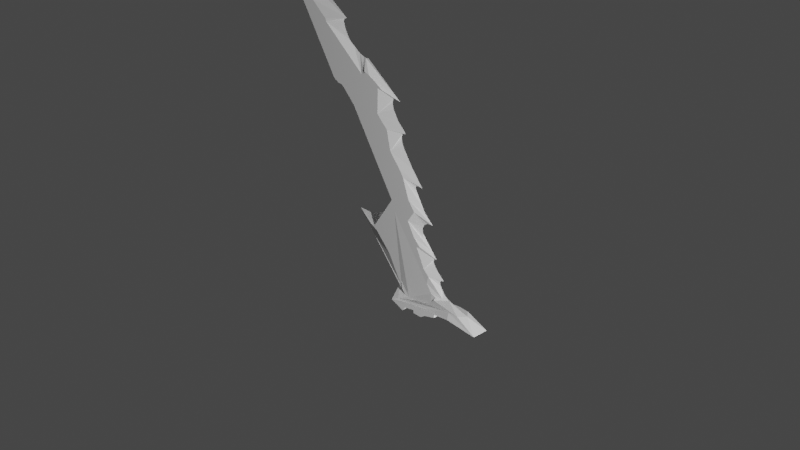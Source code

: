 # Source: Dagger_3D.blend  (saved by Blender 2.80.75; exported with 4.5.12 LTS)
import bpy
from mathutils import Matrix  # noqa: F401  (used for matrix-valued properties, if any)

bpy.ops.wm.read_factory_settings(use_empty=True)
scene = bpy.context.scene
scene.name = 'Scene'

# ---- collections
col_collection = bpy.data.collections.new('Collection'); scene.collection.children.link(col_collection)
col_dagger = bpy.data.collections.new('Dagger'); scene.collection.children.link(col_dagger)

# ---- world
world_world = bpy.data.worlds.new('World'); scene.world = world_world
world_world.use_nodes = True; world_world.node_tree.nodes.clear()
_N = world_world.node_tree.nodes; _L = world_world.node_tree.links
n0 = _N.new('ShaderNodeOutputWorld'); n0.name = 'World Output'; n0.location = (300, 300)
n1 = _N.new('ShaderNodeBackground'); n1.name = 'Background'; n1.location = (10, 300)
n1.inputs[0].default_value = (0.05088, 0.05088, 0.05088, 1.0)
_L.new(n1.outputs[0], n0.inputs[0])
n0.is_active_output = True
world_world.color = (0.05088, 0.05088, 0.05088)
world_world.use_sun_shadow = False
world_world.sun_shadow_jitter_overblur = 0.0

# ---- cameras
cam_camera = bpy.data.cameras.new('Camera')
cam_camera.clip_end = 100.0
cam_camera.ortho_scale = 7.314

# ---- lights
light_light = bpy.data.lights.new('Light', 'POINT')
light_light.transmission_factor = 0.0
light_light.energy = 1e+04
light_light.shadow_soft_size = 0.1
light_light.shadow_maximum_resolution = 0.006
light_light.use_absolute_resolution = True
light_light_001 = bpy.data.lights.new('Light.001', 'POINT')
light_light_001.transmission_factor = 0.0
light_light_001.energy = 1e+04
light_light_001.shadow_soft_size = 0.1
light_light_001.shadow_maximum_resolution = 0.006
light_light_001.use_absolute_resolution = True

# ---- meshes
me_plane = bpy.data.meshes.new('Plane')
me_plane.from_pydata([(-1.681, 1.149, 0.0), (-1.232, 0.6588, 0.0), (-0.9977, 0.3093, 0.0), (-0.7305, -0.1356, 0.0), (-0.6297, -0.1623, 0.0), (-0.5701, -0.2082, 0.0), (-0.2878, -0.523, 0.0), (-0.1311, -0.7465, 0.0), (-0.05546, -0.8622, 0.0), (0.09336, -1.178, 0.0), (0.09336, -1.209, 0.0), (0.07937, -1.257, 0.0), (0.04625, -1.301, 0.0), (-0.02957, -1.368, 0.0), (-0.1282, -1.417, 0.0), (-0.2195, -1.445, 0.0), (-0.3976, -1.446, 0.0), (0.8597, -1.992, 0.0), (0.829, -1.967, 0.0), (0.7868, -1.903, 0.0), (0.7841, -1.859, 0.0), (0.8046, -1.84, 0.0), (0.8383, -1.836, 0.0), (0.759, -1.768, 0.0), (0.7136, -1.716, 0.0), (0.69, -1.675, 0.0), (0.6986, -1.638, 0.0), (0.7313, -1.633, 0.0), (0.5647, -1.49, 0.0), (0.5315, -1.402, 0.0), (0.5502, -1.312, 0.0), (0.5894, -1.284, 0.0), (0.671, -1.279, 0.0), (0.5608, -1.182, 0.0), (0.4877, -1.09, 0.0), (0.43, -0.9695, 0.0), (0.4368, -0.9237, 0.0), (0.4781, -0.9181, 0.0), (0.5195, -0.9258, 0.0), (0.3827, -0.7615, 0.0), (0.2746, -0.6068, 0.0), (0.2287, -0.5094, 0.0), (0.2276, -0.4596, 0.0), (0.2389, -0.4349, 0.0), (0.2843, -0.4223, 0.0), (0.175, -0.3174, 0.0), (0.1103, -0.2125, 0.0), (0.09654, -0.1467, 0.0), (0.1071, -0.1096, 0.0), (0.1387, -0.1, 0.0), (0.2062, -0.1161, 0.0), (-0.2468, 0.2154, 0.0), (-0.3105, 0.2174, 0.0), (-0.3703, 0.238, 0.0), (-0.4517, 0.2836, 0.0), (-0.5249, 0.3449, 0.0), (-0.5787, 0.4373, 0.0), (-0.603, 0.5183, 0.0), (-0.5914, 0.5401, 0.0), (-0.5589, 0.5537, 0.0), (-0.6338, 0.6042, 0.0), (-0.7834, 0.7017, 0.0), (-1.108, 0.484, 0.0), (-0.8643, 0.09623, 0.0), (-0.5957, 0.4816, 0.0), (-0.5554, 0.3911, 0.0), (-0.2837, 0.2124, 0.002661), (0.1724, -0.1084, 0.0), (0.2481, -0.5581, 0.0), (0.4276, -0.9402, 0.0), (0.4546, -1.03, 0.0), (0.6141, -1.231, 0.0), (0.5301, -1.353, 0.0), (0.5389, -1.443, 0.0), (0.6379, -1.555, 0.0), (0.6932, -1.599, 0.0), (0.6879, -1.655, 0.0), (0.803, -1.937, 0.0), (0.9123, -2.024, 0.0), (0.02425, -1.02, 0.0), (-0.2064, -0.6294, 0.0), (-0.4268, -0.3571, 0.0), (-1.168, 0.579, 0.0), (-1.29, 0.8347, 0.05113), (-1.158, 0.7554, 0.05113), (-1.016, 0.6601, 0.05113), (-0.9134, 0.5736, 0.05113), (-0.8249, 0.5048, 0.05113), (-0.7934, 0.4329, 0.05113), (-0.7678, 0.3914, 0.05113), (-0.7207, 0.3289, 0.05113), (-0.6368, 0.2405, 0.05113), (-0.5418, 0.1655, 0.05113), (-0.4301, 0.09332, 0.05113), (-0.3515, 0.05805, 0.05113), (-0.2958, 0.05516, 0.05113), (-0.2671, 0.05565, 0.05113), (-0.2495, 0.06725, 0.05113), (-0.2541, 0.09348, 0.05113), (-0.188, 0.07031, 0.05113), (-0.1097, 0.03171, 0.05113), (-6.005e-05, -0.03771, 0.05113), (-0.05934, -0.0299, 0.05113), (-0.1052, -0.03254, 0.05113), (-0.1463, -0.04864, 0.05113), (-0.1699, -0.09054, 0.05113), (-0.1715, -0.1222, 0.05113), (-0.1603, -0.1553, 0.05113), (-0.1347, -0.2105, 0.05113), (-0.1061, -0.257, 0.05113), (-0.06829, -0.2974, 0.05113), (-0.01921, -0.348, 0.05113), (0.06615, -0.4242, 0.05113), (0.05419, -0.4418, 0.05113), (0.04979, -0.4676, 0.05113), (0.06124, -0.5247, 0.05113), (0.1149, -0.6381, 0.05113), (0.1723, -0.7123, 0.05113), (0.2468, -0.791, 0.05113), (0.2959, -0.8625, 0.05113), (0.2847, -0.8938, 0.05113), (0.3073, -0.9729, 0.05113), (0.3775, -1.081, 0.05113), (0.4569, -1.187, 0.05113), (0.4207, -1.175, 0.05113), (0.3941, -1.188, 0.05113), (0.3678, -1.232, 0.05113), (0.3682, -1.313, 0.05113), (0.3917, -1.375, 0.05113), (0.4591, -1.469, 0.05113), (0.5398, -1.543, 0.05113), (0.4976, -1.561, 0.05113), (0.4944, -1.635, 0.05113), (0.5355, -1.706, 0.05113), (0.6658, -1.828, 0.05113), (0.6349, -1.842, 0.05113), (0.626, -1.867, 0.05113), (0.6455, -1.913, 0.05113), (0.6688, -1.952, 0.05113), (0.7112, -2.006, 0.05113), (0.7189, -2.099, 0.06082), (1.345, -2.216, -0.09148), (0.4244, -2.208, -0.1104), (0.9929, -2.166, -0.108), (0.3027, -2.116, 0.06082), (0.2634, -2.073, 0.05113), (0.2719, -2.028, 0.05113), (0.2166, -1.935, 0.05113), (0.09582, -1.785, 0.05113), (-0.09143, -1.59, 0.05113), (-0.1869, -1.54, 0.05113), (-0.131, -1.545, 0.05113), (-0.01459, -1.557, 0.05113), (0.03311, -1.577, 0.05113), (0.1075, -1.503, 0.05113), (0.1737, -1.317, 0.05113), (0.1706, -1.263, 0.05113), (0.09353, -1.067, 0.05113), (-0.001871, -0.8808, 0.05113), (-0.1682, -0.615, 0.05113), (-0.4207, -0.297, 0.05113), (-0.5945, -0.1279, 0.05113), (-0.6529, -0.12, 0.05113), (-0.7116, -0.08851, 0.05113), (-0.8681, 0.1558, 0.05113), (-1.047, 0.4376, 0.05113), (-1.062, 0.4843, 0.05113), (-1.224, 0.7128, 0.05113), (-1.302, 0.8071, 0.05113), (-1.348, 0.8605, 0.05113), (-0.8181, 0.4757, 0.05113), (-0.8644, 0.5321, 0.05113), (0.3387, -1.029, 0.05113), (0.4846, -1.593, 0.05113), (0.6007, -1.769, 0.05113), (0.6261, -1.853, 0.05113), (0.323, -2.143, 0.06082), (0.005262, -1.685, 0.05113), (-0.09976, -1.549, 0.05113), (0.1455, -1.413, 0.05113), (0.1339, -1.164, 0.05113), (-1.138, 0.5986, 0.05113), (0.8424, -2.024, 0.0248), (-1.039, 0.4494, 0.05113), (-1.327, 0.7696, 0.0), (-1.514, 1.005, 0.02556), (-1.053, 0.3966, 0.0), (0.82, -2.179, -0.1167), (0.605, -2.153, 0.06082), (0.3412, -2.172, 0.06082), (0.699, -2.208, -0.123), (0.6538, -2.186, -0.09886), (-0.2837, 0.2124, -0.002661), (-1.29, 0.8347, -0.05113), (-1.158, 0.7554, -0.05113), (-1.016, 0.6601, -0.05113), (-0.9134, 0.5736, -0.05113), (-0.8249, 0.5048, -0.05113), (-0.7934, 0.4329, -0.05113), (-0.7678, 0.3914, -0.05113), (-0.7207, 0.3289, -0.05113), (-0.6368, 0.2405, -0.05113), (-0.5418, 0.1655, -0.05113), (-0.4301, 0.09332, -0.05113), (-0.3515, 0.05805, -0.05113), (-0.2958, 0.05516, -0.05113), (-0.2671, 0.05565, -0.05113), (-0.2495, 0.06725, -0.05113), (-0.2541, 0.09348, -0.05113), (-0.188, 0.07031, -0.05113), (-0.1097, 0.03171, -0.05113), (-6.005e-05, -0.03771, -0.05113), (-0.05934, -0.0299, -0.05113), (-0.1052, -0.03254, -0.05113), (-0.1463, -0.04864, -0.05113), (-0.1699, -0.09054, -0.05113), (-0.1715, -0.1222, -0.05113), (-0.1603, -0.1553, -0.05113), (-0.1347, -0.2105, -0.05113), (-0.1061, -0.257, -0.05113), (-0.06829, -0.2974, -0.05113), (-0.01921, -0.348, -0.05113), (0.06615, -0.4242, -0.05113), (0.05419, -0.4418, -0.05113), (0.04979, -0.4676, -0.05113), (0.06124, -0.5247, -0.05113), (0.1149, -0.6381, -0.05113), (0.1723, -0.7123, -0.05113), (0.2468, -0.791, -0.05113), (0.2959, -0.8625, -0.05113), (0.2847, -0.8938, -0.05113), (0.3073, -0.9729, -0.05113), (0.3775, -1.081, -0.05113), (0.4569, -1.187, -0.05113), (0.4207, -1.175, -0.05113), (0.3941, -1.188, -0.05113), (0.3678, -1.232, -0.05113), (0.3682, -1.313, -0.05113), (0.3917, -1.375, -0.05113), (0.4591, -1.469, -0.05113), (0.5398, -1.543, -0.05113), (0.4976, -1.561, -0.05113), (0.4944, -1.635, -0.05113), (0.5355, -1.706, -0.05113), (0.6658, -1.828, -0.05113), (0.6349, -1.842, -0.05113), (0.626, -1.867, -0.05113), (0.6455, -1.913, -0.05113), (0.6688, -1.952, -0.05113), (0.7112, -2.006, -0.05113), (0.7189, -2.099, -0.06082), (0.6823, -2.127, -0.06082), (0.5045, -2.169, -0.06082), (0.3995, -2.173, -0.06082), (0.6358, -2.246, -0.1267), (0.5397, -2.239, -0.1313), (0.4222, -2.257, -0.1373), (0.3849, -2.304, -0.1398), (0.2312, -2.234, -0.1463), (-0.09143, -1.59, -0.05113), (-0.1869, -1.54, -0.05113), (-0.131, -1.545, -0.05113), (-0.01459, -1.557, -0.05113), (0.03311, -1.577, -0.05113), (0.1075, -1.503, -0.05113), (0.1737, -1.317, -0.05113), (0.1706, -1.263, -0.05113), (0.09353, -1.067, -0.05113), (-0.001871, -0.8808, -0.05113), (-0.1682, -0.615, -0.05113), (-0.4207, -0.297, -0.05113), (-0.5945, -0.1279, -0.05113), (-0.6529, -0.12, -0.05113), (-0.7116, -0.08851, -0.05113), (-0.8681, 0.1558, -0.05113), (-1.047, 0.4376, -0.05113), (-1.062, 0.4843, -0.05113), (-1.224, 0.7128, -0.05113), (-1.302, 0.8071, -0.05113), (-1.348, 0.8605, -0.05113), (-0.8181, 0.4757, -0.05113), (-0.8644, 0.5321, -0.05113), (0.3387, -1.029, -0.05113), (0.4846, -1.593, -0.05113), (0.6007, -1.769, -0.05113), (0.6261, -1.853, -0.05113), (0.323, -2.143, -0.06082), (0.005262, -1.685, -0.05113), (-0.09976, -1.549, -0.05113), (0.1455, -1.413, -0.05113), (0.1339, -1.164, -0.05113), (-1.138, 0.5986, -0.05113), (0.8424, -2.024, -0.0248), (-1.039, 0.4494, -0.05113), (-1.514, 1.005, -0.02556), (0.7534, -2.06, -0.06082), (0.605, -2.153, -0.06082), (0.3412, -2.172, -0.06082), (0.7735, -2.027, -0.05113), (0.7735, -2.027, -0.05113), (0.7534, -2.06, -0.06082), (0.6823, -2.127, 0.06082), (0.5045, -2.169, 0.06082), (0.3995, -2.173, 0.06082), (0.1972, -2.125, 0.0), (0.7534, -2.06, 0.06082), (0.3995, -2.173, -0.06082), (0.5045, -2.169, -0.06082), (0.7735, -2.027, 0.05113), (0.2312, -2.234, 0.1463), (0.3849, -2.304, 0.1398), (0.4222, -2.257, 0.1373), (0.5397, -2.239, 0.1313), (0.6358, -2.246, 0.1267), (0.699, -2.208, 0.123), (0.82, -2.179, 0.1167), (0.9929, -2.166, 0.108), (0.4244, -2.208, 0.1104), (1.345, -2.216, 0.09148), (0.2944, -2.208, 0.1168), (0.7189, -2.099, -0.06082), (0.6538, -2.186, 0.09886), (0.8415, -2.113, 0.08689), (0.986, -2.096, 0.0813), (1.101, -2.097, 0.07566), (0.3027, -2.116, -0.06082), (0.2634, -2.073, -0.05113), (0.2719, -2.028, -0.05113), (0.2166, -1.935, -0.05113), (0.09582, -1.785, -0.05113), (0.6823, -2.127, -0.06082), (0.3412, -2.172, -0.06082), (0.605, -2.153, -0.06082), (0.8424, -2.024, -0.0248), (0.2944, -2.208, -0.1168), (1.166, -2.098, 0.0), (0.8415, -2.113, -0.08689), (0.986, -2.096, -0.0813), (1.101, -2.097, -0.07566), (0.82, -2.179, -0.1167), (0.699, -2.208, -0.123), (0.6358, -2.246, -0.1267), (0.5397, -2.239, -0.1313), (0.5397, -2.239, 0.1313), (0.6358, -2.246, 0.1267), (0.699, -2.208, 0.123), (0.82, -2.179, 0.1167), (0.82, -2.179, -0.1167), (0.699, -2.208, -0.123), (0.6358, -2.246, -0.1267), (0.5397, -2.239, -0.1313), (0.5397, -2.239, 0.1313), (0.6358, -2.246, 0.1267), (0.699, -2.208, 0.123), (0.82, -2.179, 0.1167), (0.82, -2.179, -0.1167), (0.699, -2.208, -0.123), (0.6358, -2.246, -0.1267), (0.5397, -2.239, -0.1313), (0.5397, -2.239, 0.1313), (0.6358, -2.246, 0.1267), (0.699, -2.208, 0.123), (0.82, -2.179, 0.1167), (0.82, -2.215, -0.1167), (0.699, -2.243, -0.123), (0.6358, -2.281, -0.1267), (0.5397, -2.274, -0.1313), (0.5397, -2.274, 0.1313), (0.6358, -2.281, 0.1267), (0.699, -2.243, 0.123), (0.82, -2.215, 0.1167)], [], [(83, 169, 168, 167, 181, 166, 183, 165, 164, 163, 162, 161, 160, 159, 158, 157, 180, 156, 155, 179, 154, 153, 152, 178, 151, 150, 149, 177, 148, 147, 146, 145, 144, 176, 189, 303, 302, 188, 301, 140, 305, 308, 139, 138, 137, 136, 175, 135, 134, 174, 133, 132, 173, 131, 130, 129, 128, 127, 126, 125, 124, 123, 122, 172, 121, 120, 119, 118, 117, 116, 115, 114, 113, 112, 111, 110, 109, 108, 107, 106, 105, 104, 103, 102, 101, 100, 99, 98, 97, 96, 95, 94, 93, 92, 91, 90, 89, 88, 170, 87, 171, 86, 85, 84), (87, 59, 60, 61, 0, 185, 169, 83, 84, 85, 86, 171), (3, 4, 161, 162, 163), (161, 4, 5, 81, 6, 80, 7, 8, 79, 9, 10, 11, 12, 13, 14, 15, 16, 150, 151, 178, 152, 153, 154, 179, 155, 156, 180, 157, 158, 159, 160), (186, 2, 63, 3, 163, 164, 165), (185, 0, 184, 1, 82, 62, 186, 165, 183, 166, 181, 167, 168, 169), (123, 32, 71, 33, 34, 70, 35, 69, 36, 37, 38, 119, 120, 121, 172, 122), (130, 27, 75, 74, 28, 73, 29, 72, 30, 31, 32, 123, 124, 125, 126, 127, 128, 129), (134, 22, 23, 24, 25, 76, 26, 27, 130, 131, 173, 132, 133, 174), (182, 78, 17, 18, 77, 19, 20, 21, 22, 134, 135, 175, 136, 137, 138, 139, 308), (111, 44, 45, 46, 47, 48, 49, 67, 50, 101, 102, 103, 104, 105, 106, 107, 108, 109, 110), (119, 38, 39, 40, 68, 41, 42, 43, 44, 111, 112, 113, 114, 115, 116, 117, 118), (98, 52, 53, 54, 55, 65, 56, 64, 57, 58, 59, 87, 170, 88, 89, 90, 91, 92, 93, 94, 95, 96, 97), (101, 50, 51, 66, 52, 98, 99, 100), (193, 194, 195, 196, 281, 197, 280, 198, 199, 200, 201, 202, 203, 204, 205, 206, 207, 208, 209, 210, 211, 212, 213, 214, 215, 216, 217, 218, 219, 220, 221, 222, 223, 224, 225, 226, 227, 228, 229, 230, 231, 282, 232, 233, 234, 235, 236, 237, 238, 239, 240, 241, 283, 242, 243, 284, 244, 245, 285, 246, 247, 248, 249, 298, 295, 250, 251, 296, 252, 253, 297, 286, 325, 326, 327, 328, 329, 287, 259, 260, 261, 288, 262, 263, 264, 289, 265, 266, 290, 267, 268, 269, 270, 271, 272, 273, 274, 275, 293, 276, 291, 277, 278, 279), (197, 281, 196, 195, 194, 193, 279, 294, 0, 61, 60, 59), (3, 273, 272, 271, 4), (271, 270, 269, 268, 267, 290, 266, 265, 289, 264, 263, 262, 288, 261, 260, 16, 15, 14, 13, 12, 11, 10, 9, 79, 8, 7, 80, 6, 81, 5, 4), (186, 275, 274, 273, 3, 63, 2), (294, 279, 278, 277, 291, 276, 293, 275, 186, 62, 82, 1, 184, 0), (233, 232, 282, 231, 230, 229, 38, 37, 36, 69, 35, 70, 34, 33, 71, 32), (240, 239, 238, 237, 236, 235, 234, 233, 32, 31, 30, 72, 29, 73, 28, 74, 75, 27), (244, 284, 243, 242, 283, 241, 240, 27, 26, 76, 25, 24, 23, 22), (292, 298, 249, 248, 247, 246, 285, 245, 244, 22, 21, 20, 19, 77, 18, 17, 78), (221, 220, 219, 218, 217, 216, 215, 214, 213, 212, 211, 50, 67, 49, 48, 47, 46, 45, 44), (229, 228, 227, 226, 225, 224, 223, 222, 221, 44, 43, 42, 41, 68, 40, 39, 38), (208, 207, 206, 205, 204, 203, 202, 201, 200, 199, 198, 280, 197, 59, 58, 57, 64, 56, 65, 55, 54, 53, 52), (211, 210, 209, 208, 52, 192, 51, 50), (257, 258, 304, 334, 142, 191, 336, 337, 338, 141, 143, 187, 190, 254, 255, 256), (310, 311, 312, 313, 314, 315, 316, 318, 324, 323, 322, 321, 317, 319, 304, 309), (176, 144, 145, 146, 147, 148, 177, 149, 150, 16, 304, 189), (286, 297, 304, 16, 260, 259, 287, 329, 328, 327, 326, 325), (305, 140, 301, 188, 302, 303, 189, 304, 319, 317, 321, 322, 323, 324, 318, 335, 78, 182, 308), (300, 299, 333, 78, 335, 141, 338, 337, 336, 191, 142, 334, 304, 331, 306, 307, 332, 330, 320), (335, 318, 141), (258, 309, 304), (310, 309, 258, 257), (318, 316, 143, 141), (311, 310, 257, 256), (312, 311, 256, 255), (316, 315, 187, 143), (312, 255, 342, 343), (314, 313, 344, 345), (254, 190, 340, 341), (187, 315, 346, 339), (255, 254, 341, 342), (315, 314, 345, 346), (313, 312, 343, 344), (190, 187, 339, 340), (344, 343, 351, 352), (339, 346, 354, 347), (342, 341, 349, 350), (340, 339, 347, 348), (345, 344, 352, 353), (343, 342, 350, 351), (341, 340, 348, 349), (346, 345, 353, 354), (351, 350, 358, 359), (349, 348, 356, 357), (354, 353, 361, 362), (352, 351, 359, 360), (347, 354, 362, 355), (350, 349, 357, 358), (348, 347, 355, 356), (353, 352, 360, 361), (361, 360, 368, 369), (359, 358, 366, 367), (357, 356, 364, 365), (362, 361, 369, 370), (360, 359, 367, 368), (355, 362, 370, 363), (358, 357, 365, 366), (356, 355, 363, 364)])
_uv = me_plane.uv_layers.new(name='UVMap')
_uv.uv.foreach_set('vector', [0.0, 0.0, 0.0, 0.0, 0.0, 0.0, 0.0, 0.0, 0.0, 0.0, 0.0, 0.0, 0.0, 0.0, 0.0, 0.0, 0.0, 0.0, 0.0, 0.0, 0.0, 0.0, 0.0, 0.0, 0.0, 0.0, 0.0, 0.0, 0.0, 0.0, 0.0, 0.0, 0.0, 0.0, 0.0, 0.0, 0.0, 0.0, 0.0, 0.0, 0.0, 0.0, 0.0, 0.0, 0.0, 0.0, 0.0, 0.0, 0.0, 0.0, 0.0, 0.0, 0.0, 0.0, 0.0, 0.0, 0.0, 0.0, 0.0, 0.0, 0.0, 0.0, 0.0, 0.0, 0.0, 0.0, 0.0, 0.0, 0.0, 0.0, 0.0, 0.0, 0.0, 0.0, 0.0, 0.0, 0.0, 0.0, 0.0, 0.0, 0.0, 0.0, 0.0, 0.0, 0.0, 0.0, 0.0, 0.0, 0.0, 0.0, 0.0, 0.0, 0.0, 0.0, 0.0, 0.0, 0.0, 0.0, 0.0, 0.0, 0.0, 0.0, 0.0, 0.0, 0.0, 0.0, 0.0, 0.0, 0.0, 0.0, 0.0, 0.0, 0.0, 0.0, 0.0, 0.0, 0.0, 0.0, 0.0, 0.0, 0.0, 0.0, 0.0, 0.0, 0.0, 0.0, 0.0, 0.0, 0.0, 0.0, 0.0, 0.0, 0.0, 0.0, 0.0, 0.0, 0.0, 0.0, 0.0, 0.0, 0.0, 0.0, 0.0, 0.0, 0.0, 0.0, 0.0, 0.0, 0.0, 0.0, 0.0, 0.0, 0.0, 0.0, 0.0, 0.0, 0.0, 0.0, 0.0, 0.0, 0.0, 0.0, 0.0, 0.0, 0.0, 0.0, 0.0, 0.0, 0.0, 0.0, 0.0, 0.0, 0.0, 0.0, 0.0, 0.0, 0.0, 0.0, 0.0, 0.0, 0.0, 0.0, 0.0, 0.0, 0.0, 0.0, 0.0, 0.0, 0.0, 0.0, 0.0, 0.0, 0.0, 0.0, 0.0, 0.0, 0.0, 0.0, 0.0, 0.0, 0.0, 0.0, 0.0, 0.0, 0.0, 0.0, 0.0, 0.0, 0.0, 0.0, 0.0, 0.0, 0.0, 0.0, 0.0, 0.0, 0.0, 0.0, 0.0, 0.0, 0.0, 0.0, 0.0, 0.0, 0.0, 0.0, 0.0, 0.0, 0.0, 0.0, 0.0, 0.0, 0.0, 0.0, 0.0, 0.0, 0.0, 0.0, 0.0, 0.0, 0.0, 0.0, 0.0, 0.0, 0.0, 0.0, 0.0, 0.0, 0.0, 0.0, 0.0, 0.0, 0.0, 0.0, 0.0, 0.0, 0.0, 0.0, 0.0, 0.0, 0.0, 0.0, 0.0, 0.0, 0.0, 0.0, 0.0, 0.0, 0.0, 0.0, 0.0, 0.0, 0.0, 0.0, 0.0, 0.0, 0.0, 0.0, 0.0, 0.0, 0.0, 0.0, 0.0, 0.0, 0.0, 0.0, 0.0, 0.0, 0.0, 0.0, 0.0, 0.0, 0.0, 0.0, 0.0, 0.0, 0.0, 0.0, 0.0, 0.0, 0.0, 0.0, 0.0, 0.0, 0.0, 0.0, 0.0, 0.0, 0.0, 0.0, 0.0, 0.0, 0.0, 0.0, 0.0, 0.0, 0.0, 0.0, 0.0, 0.0, 0.0, 0.0, 0.0, 0.0, 0.0, 0.0, 0.0, 0.0, 0.0, 0.0, 0.0, 0.0, 0.0, 0.0, 0.0, 0.0, 0.0, 0.0, 0.0, 0.0, 0.0, 0.0, 0.0, 0.0, 0.0, 0.0, 0.0, 0.0, 0.0, 0.0, 0.0, 0.0, 0.0, 0.0, 0.0, 0.0, 0.0, 0.0, 0.0, 0.0, 0.0, 0.0, 0.0, 0.0, 0.0, 0.0, 0.0, 0.0, 0.0, 0.0, 0.0, 0.0, 0.0, 0.0, 0.0, 0.0, 0.0, 0.0, 0.0, 0.0, 0.0, 0.0, 0.0, 0.0, 0.0, 0.0, 0.0, 0.0, 0.0, 0.0, 0.0, 0.0, 0.0, 0.0, 0.0, 0.0, 0.0, 0.0, 0.0, 0.0, 0.0, 0.0, 0.0, 0.0, 0.0, 0.0, 0.0, 0.0, 0.0, 0.0, 0.0, 0.0, 0.0, 0.0, 0.0, 0.0, 0.0, 0.0, 0.0, 0.0, 0.0, 0.0, 0.0, 0.0, 0.0, 0.0, 0.0, 0.0, 0.0, 0.0, 0.0, 0.0, 0.0, 0.0, 0.0, 0.0, 0.0, 0.0, 0.0, 0.0, 0.0, 0.0, 0.0, 0.0, 0.0, 0.0, 0.0, 0.0, 0.0, 0.0, 0.0, 0.0, 0.0, 0.0, 0.0, 0.0, 0.0, 0.0, 0.0, 0.0, 0.0, 0.0, 0.0, 0.0, 0.0, 0.0, 0.0, 0.0, 0.0, 0.0, 0.0, 0.0, 0.0, 0.0, 0.0, 0.0, 0.0, 0.0, 0.0, 0.0, 0.0, 0.0, 0.0, 0.0, 0.0, 0.0, 0.0, 0.0, 0.0, 0.0, 0.0, 0.0, 0.0, 0.0, 0.0, 0.0, 0.0, 0.0, 0.0, 0.0, 0.0, 0.0, 0.0, 0.0, 0.0, 0.0, 0.0, 0.0, 0.0, 0.0, 0.0, 0.0, 0.0, 0.0, 0.0, 0.0, 0.0, 0.0, 0.0, 0.0, 0.0, 0.0, 0.0, 0.0, 0.0, 0.0, 0.0, 0.0, 0.0, 0.0, 0.0, 0.0, 0.0, 0.0, 0.0, 0.0, 0.0, 0.0, 0.0, 0.0, 0.0, 0.0, 0.0, 0.0, 0.0, 0.0, 0.0, 0.0, 0.0, 0.0, 0.0, 0.0, 0.0, 0.0, 0.0, 0.0, 0.0, 0.0, 0.0, 0.0, 0.0, 0.0, 0.0, 0.0, 0.0, 0.0, 0.0, 0.0, 0.0, 0.0, 0.0, 0.0, 0.0, 0.0, 0.0, 0.0, 0.0, 0.0, 0.0, 0.0, 0.0, 0.0, 0.0, 0.0, 0.0, 0.0, 0.0, 0.0, 0.0, 0.0, 0.0, 0.0, 0.0, 0.0, 0.0, 0.0, 0.0, 0.0, 0.0, 0.0, 0.0, 0.0, 0.0, 0.0, 0.0, 0.0, 0.0, 0.0, 0.0, 0.0, 0.0, 0.0, 0.0, 0.0, 0.0, 0.0, 0.0, 0.0, 0.0, 0.0, 0.0, 0.0, 0.0, 0.0, 0.0, 0.0, 0.0, 0.0, 0.0, 0.0, 0.0, 0.0, 0.0, 0.0, 0.0, 0.0, 0.0, 0.0, 0.0, 0.0, 0.0, 0.0, 0.0, 0.0, 0.0, 0.0, 0.0, 0.0, 0.0, 0.0, 0.0, 0.0, 0.0, 0.0, 0.0, 0.0, 0.0, 0.0, 0.0, 0.0, 0.0, 0.0, 0.0, 0.0, 0.0, 0.0, 0.0, 0.0, 0.0, 0.0, 0.0, 0.0, 0.0, 0.0, 0.0, 0.0, 0.0, 0.0, 0.0, 0.0, 0.0, 0.0, 0.0, 0.0, 0.0, 0.0, 0.0, 0.0, 0.0, 0.0, 0.0, 0.0, 0.0, 0.0, 0.0, 0.0, 0.0, 0.0, 0.0, 0.0, 0.0, 0.0, 0.0, 0.0, 0.0, 0.0, 0.0, 0.0, 0.0, 0.0, 0.0, 0.0, 0.0, 0.0, 0.0, 0.0, 0.0, 0.0, 0.0, 0.0, 0.0, 0.0, 0.0, 0.0, 0.0, 0.0, 0.0, 0.0, 0.0, 0.0, 0.0, 0.0, 0.0, 0.0, 0.0, 0.0, 0.0, 0.0, 0.0, 0.0, 0.0, 0.0, 0.0, 0.0, 0.0, 0.0, 0.0, 0.0, 0.0, 0.0, 0.0, 0.0, 0.0, 0.0, 0.0, 0.0, 0.0, 0.0, 0.0, 0.0, 0.0, 0.0, 0.0, 0.0, 0.0, 0.0, 0.0, 0.0, 0.0, 0.0, 0.0, 0.0, 0.0, 0.0, 0.0, 0.0, 0.0, 0.0, 0.0, 0.0, 0.0, 0.0, 0.0, 0.0, 0.0, 0.0, 0.0, 0.0, 0.0, 0.0, 0.0, 0.0, 0.0, 0.0, 0.0, 0.0, 0.0, 0.0, 0.0, 0.0, 0.0, 0.0, 0.0, 0.0, 0.0, 0.0, 0.0, 0.0, 0.0, 0.0, 0.0, 0.0, 0.0, 0.0, 0.0, 0.0, 0.0, 0.0, 0.0, 0.0, 0.0, 0.0, 0.0, 0.0, 0.0, 0.0, 0.0, 0.0, 0.0, 0.0, 0.0, 0.0, 0.0, 0.0, 0.0, 0.0, 0.0, 0.0, 0.0, 0.0, 0.0, 0.0, 0.0, 0.0, 0.0, 0.0, 0.0, 0.0, 0.0, 0.0, 0.0, 0.0, 0.0, 0.0, 0.0, 0.0, 0.0, 0.0, 0.0, 0.0, 0.0, 0.0, 0.0, 0.0, 0.0, 0.0, 0.0, 0.0, 0.0, 0.0, 0.0, 0.0, 0.0, 0.0, 0.0, 0.0, 0.0, 0.0, 0.0, 0.0, 0.0, 0.0, 0.0, 0.0, 0.0, 0.0, 0.0, 0.0, 0.0, 0.0, 0.0, 0.0, 0.0, 0.0, 0.0, 0.0, 0.0, 0.0, 0.0, 0.0, 0.0, 0.0, 0.0, 0.0, 0.0, 0.0, 0.0, 0.0, 0.0, 0.0, 0.0, 0.0, 0.0, 0.0, 0.0, 0.0, 0.0, 0.0, 0.0, 0.0, 0.0, 0.0, 0.0, 0.0, 0.0, 0.0, 0.0, 0.0, 0.0, 0.0, 0.0, 0.0, 0.0, 0.0, 0.0, 0.0, 0.0, 0.0, 0.0, 0.0, 0.0, 0.0, 0.0, 0.0, 0.0, 0.0, 0.0, 0.0, 0.0, 0.0, 0.0, 0.0, 0.0, 0.0, 0.0, 0.0, 0.0, 0.0, 0.0, 0.0, 0.0, 0.0, 0.0, 0.0, 0.0, 0.0, 0.0, 0.0, 0.0, 0.0, 0.0, 0.0, 0.0, 0.0, 0.0, 0.0, 0.0, 0.0, 0.0, 0.0, 0.0, 0.0, 0.0, 0.0, 0.0, 0.0, 0.0, 0.0, 0.0, 0.0, 0.0, 0.0, 0.0, 0.0, 0.0, 0.0, 0.0, 0.0, 0.0, 0.0, 0.0, 0.0, 0.0, 0.0, 0.0, 0.0, 0.0, 0.0, 0.0, 0.0, 0.0, 0.0, 0.0, 0.0, 0.0, 0.0, 0.0, 0.0, 0.0, 0.0, 0.0, 0.0, 0.0, 0.0, 0.0, 0.0, 0.0, 0.0, 0.0, 0.0, 0.0, 0.0, 0.0, 0.0, 0.0, 0.0, 0.0, 0.0, 0.0, 0.0, 0.0, 0.0, 0.0, 0.0, 0.0, 0.0, 0.0, 0.0, 0.0, 0.0, 0.0, 0.0, 0.0, 0.0, 0.0, 0.0, 0.0, 0.0, 0.0, 0.0, 0.0, 0.0, 0.0, 0.0, 0.0, 0.0, 0.0, 0.0, 0.0, 0.0, 0.0, 0.0, 0.0, 0.0, 0.0, 0.0, 0.0, 0.0, 0.0, 0.0, 0.0, 0.0, 0.0, 0.0, 0.0, 0.0, 0.0, 0.0, 0.0, 0.0, 0.0, 0.0, 0.0, 0.0, 0.0, 0.0, 0.0, 0.0, 0.0, 0.0, 0.0, 0.0, 0.0, 0.0, 0.0, 0.0, 0.0, 0.0, 0.0, 0.0, 0.0, 0.0, 0.0, 0.0, 0.0, 0.0, 0.0, 0.0, 0.0, 0.0, 0.0, 0.0, 0.0, 0.0, 0.0, 0.0, 0.0, 0.0, 0.0, 0.0, 0.0, 0.0, 0.0, 0.0, 0.0, 0.0, 0.0, 0.0, 0.0, 0.0, 0.0, 0.0, 0.0, 0.0, 0.0, 0.0, 0.0, 0.0, 0.0, 0.0, 0.0, 0.0, 0.0, 0.0, 0.0, 0.0, 0.0, 0.0, 0.0, 0.0, 0.0, 0.0, 0.0, 0.0, 0.0, 0.0, 0.0, 0.0, 0.0, 0.0, 0.0, 0.0, 0.0, 0.0, 0.0, 0.0, 0.0, 0.0, 0.0, 0.0, 0.0, 0.0, 0.0, 0.0, 0.0, 0.0, 0.0, 0.0, 0.0, 0.0, 0.0, 0.0, 0.0, 0.0, 0.0, 0.0, 0.0, 0.0, 0.0, 0.0, 0.0, 0.0, 0.0, 0.0, 0.0, 0.0, 0.0, 0.0, 0.0, 0.0, 0.0, 0.0, 0.0, 0.0, 0.0, 0.0, 0.0, 0.0, 0.0, 0.0, 0.0, 0.0, 0.0, 0.0, 0.0, 0.0, 0.0, 0.0, 0.0, 0.0, 0.0, 0.0, 0.0, 0.0, 0.0, 0.0, 0.0, 0.0, 0.0, 0.0, 0.0, 0.0, 0.0, 0.0, 0.0, 0.0, 0.0, 0.0, 0.0, 0.0, 0.0, 0.0, 0.0, 0.0, 0.0, 0.0, 0.0, 0.0, 0.0, 0.0, 0.0, 0.0, 0.0, 0.0, 0.0, 0.0, 0.0, 0.0, 0.0, 0.0, 0.0, 0.0, 0.0, 0.0, 0.0, 0.0, 0.0, 0.0, 0.0, 0.0, 0.0, 0.0, 0.0, 0.0, 0.0, 0.0, 0.0, 0.0, 0.0, 0.0, 0.0, 0.0, 0.0, 0.0, 0.0, 0.0, 0.0, 0.0, 0.0, 0.0, 0.0, 0.0, 0.0, 0.0, 0.0, 0.0, 0.0, 0.0, 0.0, 0.0, 0.0, 0.0, 0.0, 0.0, 0.0, 0.0, 0.0, 0.0, 0.0, 0.0, 0.0, 0.0, 0.0, 0.0, 0.0, 0.0, 0.0, 0.0, 0.0, 0.0, 0.0, 0.0, 0.0, 0.0, 0.0, 0.0, 0.0, 0.0, 0.0, 0.0, 0.0, 0.0, 0.0, 0.0, 0.0, 0.0, 0.0, 0.0, 0.0, 0.0, 0.0, 0.0, 0.0, 0.0, 0.0, 0.0, 0.0, 0.0, 0.0, 0.0, 0.0, 0.0, 0.0, 0.0, 0.0, 0.0, 0.0, 0.0, 0.0, 0.0, 0.0, 0.0, 0.0, 0.0, 0.0, 0.0, 0.0, 0.0, 0.0, 0.0, 0.0, 0.0, 0.0, 0.0, 0.0, 0.0, 0.0, 0.0, 0.0, 0.0, 0.0, 0.0, 0.0, 0.0, 0.0, 0.0, 0.0, 0.0, 0.0, 0.0, 0.0, 0.0, 0.0, 0.0, 0.0, 0.0, 0.0, 0.0, 0.0, 0.0, 0.0, 0.0, 0.0, 0.0, 0.0, 0.0, 0.0, 0.0, 0.0, 0.0, 0.0, 0.0, 0.0, 0.0, 0.0, 0.0, 0.0, 0.0, 0.0, 0.0, 0.0, 0.0, 0.0, 0.0, 0.0, 0.0, 0.0, 0.0, 0.0, 0.0, 0.0, 0.0, 0.0, 0.0, 0.0, 0.0, 0.0, 0.0, 0.0, 0.0, 0.0, 0.0, 0.0, 0.0, 0.0, 0.0, 0.0, 0.0, 0.0, 0.0, 0.0, 0.0, 0.0, 0.0, 0.0, 0.0, 0.0, 0.0, 0.0, 0.0, 0.0, 0.0, 0.0, 0.0, 0.0, 0.0, 0.0, 0.0, 0.0, 0.0, 0.0, 0.0, 0.0, 0.0, 0.0, 0.0, 0.0, 0.0, 0.0, 0.0, 0.0, 0.0, 0.0, 0.0, 0.0, 0.0, 0.0, 0.0, 0.0, 0.0, 0.0, 0.0, 0.0, 0.0, 0.0, 0.0, 0.0, 0.0, 0.0, 0.0, 0.0, 0.0, 0.0, 0.0, 0.0, 0.0, 0.0, 0.0, 0.0, 0.0, 0.0, 0.0, 0.0, 0.0, 0.0, 0.0, 0.0, 0.0, 0.0, 0.0, 0.0, 0.0, 0.0, 0.0, 0.0, 0.0, 0.0, 0.0, 0.0, 0.0, 0.0, 0.0, 0.0, 0.0, 0.0, 0.0, 0.0, 0.0, 0.0, 0.0, 0.0, 0.0, 0.0, 0.0, 0.0, 0.0, 0.0, 0.0, 0.0, 0.0, 0.0, 0.0, 0.0, 0.0, 0.0, 0.0, 0.0, 0.0, 0.0, 0.0, 0.0, 0.0, 0.0, 0.0, 0.0, 0.0, 0.0, 0.0, 0.0, 0.0, 0.0, 0.0, 0.0, 0.0, 0.0, 0.0, 0.0, 0.0, 0.0, 0.0, 0.0, 0.0, 0.0, 0.0, 0.0, 0.0, 0.0, 0.0, 0.0, 0.0, 0.0, 0.0, 0.0, 0.0, 0.0, 0.0, 0.0, 0.0, 0.0, 0.0, 0.0, 0.0, 0.0, 0.0, 0.0, 0.0, 0.0, 0.0, 0.0, 0.0, 0.0, 0.0, 0.0, 0.0, 0.0, 0.0, 0.0, 0.0, 0.0, 0.0, 0.0, 0.0, 0.0, 0.0, 0.0, 0.0, 0.0, 0.0, 0.0, 0.0, 0.0, 0.0, 0.0, 0.0, 0.0, 0.0, 0.0, 0.0, 0.0, 0.0, 0.0, 0.0, 0.0, 0.0, 0.0, 0.0, 0.0, 0.0, 0.0, 0.0, 0.0, 0.0, 0.0, 0.0, 0.0, 0.0, 0.0, 0.0, 0.0, 0.0, 0.0, 0.0, 0.0, 0.0, 0.0, 0.0, 0.0, 0.0, 0.0, 0.0, 0.0, 0.0, 0.0, 0.0, 0.0, 0.0, 0.0, 0.0, 0.0, 0.0, 0.0, 0.0, 0.0, 0.0, 0.0, 0.0, 0.0, 0.0, 0.0, 0.0, 0.0, 0.0, 0.0, 0.0, 0.0, 0.0, 0.0, 0.0, 0.0, 0.0, 0.0, 0.0, 0.0, 0.0, 0.0, 0.0])
me_plane.materials.append(None)
me_plane.use_remesh_preserve_volume = False
me_plane.use_remesh_preserve_attributes = False
me_plane.use_mirror_vertex_groups = False
me_plane.update()

# ---- objects
ob_light = bpy.data.objects.new('Light', light_light)
ob_camera = bpy.data.objects.new('Camera', cam_camera)
ob_image = bpy.data.objects.new('Image', None)
ob_light_001 = bpy.data.objects.new('Light.001', light_light_001)
ob_dagger = bpy.data.objects.new('Dagger', me_plane)

# ---- transforms, parenting, visibility, modifiers, constraints
ob_light.location = (14.54, -3.603, 2.615)
ob_light.rotation_euler = (0.6503, 0.05522, 1.866)
ob_light.lock_rotations_4d = False
ob_light.empty_display_type = 'ARROWS'
ob_light.color = (0.0, 0.0, 0.0, 0.0)
ob_light.lineart.crease_threshold = 0.0
ob_camera.location = (7.359, -6.926, 4.958)
ob_camera.rotation_euler = (1.109, 0.0, 0.8149)
ob_camera.lock_rotations_4d = False
ob_camera.empty_display_type = 'ARROWS'
ob_camera.color = (0.0, 0.0, 0.0, 0.0)
ob_camera.display_type = 'WIRE'
ob_camera.lineart.crease_threshold = 0.0
ob_image.location = (0.0, 0.0, 0.0)
ob_image.rotation_euler = (1.571, -0.0, 0.0)
ob_image.empty_display_type = 'IMAGE'
ob_image.empty_display_size = 5.0
ob_image.empty_image_depth = 'BACK'
ob_image.use_empty_image_alpha = True
ob_image.empty_image_side = 'FRONT'
ob_image.lineart.crease_threshold = 0.0
ob_light_001.location = (-18.76, 4.974, 1.641)
ob_light_001.rotation_euler = (0.6503, 0.05522, 1.866)
ob_light_001.lock_rotations_4d = False
ob_light_001.empty_display_type = 'ARROWS'
ob_light_001.color = (0.0, 0.0, 0.0, 0.0)
ob_light_001.lineart.crease_threshold = 0.0
ob_dagger.location = (-0.1887, -1.841e-07, 1.37)
ob_dagger.rotation_euler = (1.571, -0.0, 0.0)
ob_dagger.lineart.crease_threshold = 0.0

# ---- collection membership
col_collection.objects.link(ob_light)
col_collection.objects.link(ob_camera)
col_collection.objects.link(ob_image)
col_collection.objects.link(ob_light_001)
col_dagger.objects.link(ob_dagger)

# ---- scene / render settings (as saved in the file)
scene.camera = ob_camera
scene.frame_start = 1; scene.frame_end = 250; scene.frame_set(0)
scene.render.engine = 'BLENDER_EEVEE_NEXT'
scene.cycles.use_denoising = False
scene.cycles.samples = 128
scene.cycles.sampling_pattern = 'TABULATED_SOBOL'
scene.cycles.use_adaptive_sampling = False
scene.cycles.use_light_tree = False
scene.view_settings.view_transform = 'Filmic'
bpy.context.view_layer.update()
